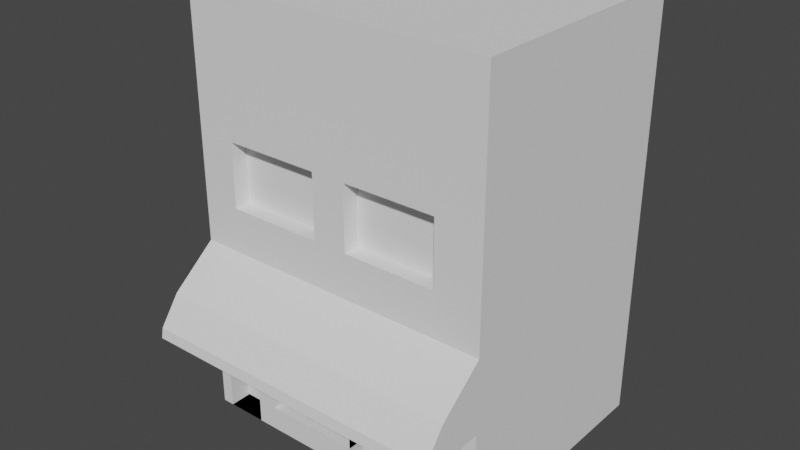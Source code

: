 # Source: StreetShops.blend  (saved by Blender 3.2.14; exported with 4.5.12 LTS)
import bpy
from mathutils import Matrix  # noqa: F401  (used for matrix-valued properties, if any)

bpy.ops.wm.read_factory_settings(use_empty=True)
scene = bpy.context.scene
scene.name = 'Scene'

# ---- collections
col_street_shops = bpy.data.collections.new('Street Shops'); scene.collection.children.link(col_street_shops)

# ---- world
world_world = bpy.data.worlds.new('World'); scene.world = world_world
world_world.use_nodes = True; world_world.node_tree.nodes.clear()
_N = world_world.node_tree.nodes; _L = world_world.node_tree.links
n0 = _N.new('ShaderNodeOutputWorld'); n0.name = 'World Output'; n0.location = (300, 300)
n1 = _N.new('ShaderNodeBackground'); n1.name = 'Background'; n1.location = (10, 300)
n1.inputs[0].default_value = (0.05088, 0.05088, 0.05088, 1.0)
_L.new(n1.outputs[0], n0.inputs[0])
n0.is_active_output = True
world_world.color = (0.05088, 0.05088, 0.05088)
world_world.use_sun_shadow = False
world_world.sun_shadow_jitter_overblur = 0.0

# ---- meshes
me_cube_005 = bpy.data.meshes.new('Cube.005')
me_cube_005.from_pydata([(1.601, -1.0, -2.283), (1.601, -1.0, 3.135), (1.601, 2.136, -2.283), (1.601, 2.136, 3.135), (5.532, -1.0, -2.283), (5.532, -1.0, 3.135), (5.532, 2.136, -2.283), (5.532, 2.136, 3.135), (1.601, -1.0, -1.975), (1.601, 2.136, -1.975), (5.532, 2.136, -1.975), (5.532, -1.0, -1.975), (1.601, -1.0, -0.8999), (1.601, 2.136, -0.8999), (5.532, 2.136, -0.8999), (5.532, -1.0, -0.8999), (1.601, -1.0, 0.03451), (1.601, 2.136, 0.03451), (5.532, 2.136, 0.03451), (5.532, -1.0, 0.03451), (1.601, -1.0, 0.5973), (1.601, 2.136, 0.5973), (5.532, 2.136, 0.5973), (5.532, -1.0, 0.5973), (1.601, -1.0, 1.418), (1.601, 2.136, 1.418), (5.532, 2.136, 1.418), (5.532, -1.0, 1.418), (2.089, 2.136, -2.283), (2.089, 2.136, 3.135), (2.089, -1.0, -2.283), (2.089, -1.0, 3.135), (3.757, -0.8149, -1.975), (2.089, 2.136, -1.975), (2.089, -1.0, -0.8999), (2.089, 2.136, -0.8999), (2.089, -1.0, 0.03451), (2.089, 2.136, 0.03451), (2.089, -1.0, 0.5973), (2.089, 2.136, 0.5973), (2.089, -1.0, 1.418), (2.089, 2.136, 1.418), (3.322, 2.136, 3.135), (3.322, -1.0, -2.283), (3.322, 2.136, -1.975), (3.322, 2.136, -0.8999), (3.322, 2.136, 0.03451), (3.322, 2.136, 0.5973), (3.322, 2.136, 1.418), (3.322, 2.136, -2.283), (3.322, -1.0, 3.135), (3.322, -1.0, -1.975), (3.322, -1.0, -0.8999), (3.322, -1.0, 0.03451), (3.322, -1.0, 0.5973), (3.322, -1.0, 1.418), (3.757, 2.136, 3.135), (3.757, -1.0, -2.283), (3.757, 2.136, -1.975), (3.757, 2.136, -0.8999), (3.757, 2.136, 0.03451), (3.757, 2.136, 0.5973), (3.757, 2.136, 1.418), (3.757, 2.136, -2.283), (3.757, -1.0, 3.135), (3.757, -1.0, -1.975), (3.757, -1.0, -0.8999), (3.757, -1.0, 0.03451), (3.757, -1.0, 0.5973), (3.757, -1.0, 1.418), (4.944, 2.136, 3.135), (4.944, -1.0, -2.283), (4.944, 2.136, -1.975), (4.944, 2.136, -0.8999), (4.944, 2.136, 0.03451), (4.944, 2.136, 0.5973), (4.944, 2.136, 1.418), (4.944, 2.136, -2.283), (4.944, -1.0, 3.135), (4.944, -1.0, -1.975), (4.944, -1.0, -0.8999), (4.944, -1.0, 0.03451), (4.944, -1.0, 0.5973), (4.944, -1.0, 1.418), (3.322, -0.7864, 0.5973), (2.089, -0.7864, 0.5973), (3.322, -0.7864, 1.418), (2.089, -0.7864, 1.418), (4.944, -0.7864, 0.5973), (3.757, -0.7864, 0.5973), (4.944, -0.7864, 1.418), (3.757, -0.7864, 1.418), (5.532, -1.576, -0.4327), (5.532, -1.855, -0.9211), (2.089, -1.855, -0.9211), (1.601, -1.855, -0.9211), (1.601, -1.576, -0.4327), (2.089, -1.576, -0.4327), (3.322, -1.855, -0.9211), (3.322, -1.576, -0.4327), (3.757, -1.855, -0.9211), (3.757, -1.576, -0.4327), (4.944, -1.855, -0.9211), (4.944, -1.576, -0.4327), (1.601, 2.136, -0.683), (5.532, 2.136, -0.683), (5.532, -1.0, -0.683), (1.601, -1.0, -0.683), (2.089, 2.136, -0.683), (3.322, 2.136, -0.683), (3.757, 2.136, -0.683), (4.944, 2.136, -0.683), (5.532, -1.831, -0.7915), (1.601, -1.831, -0.7915), (2.089, -1.831, -0.7915), (3.322, -1.831, -0.7915), (3.757, -1.831, -0.7915), (4.944, -1.831, -0.7915), (1.75, 2.136, -2.283), (1.75, -1.0, 3.135), (1.75, -1.0, -1.975), (1.75, -1.0, -0.8999), (1.75, -1.0, 0.03451), (1.75, -1.0, 0.5973), (1.75, -1.0, 1.418), (1.75, 2.136, 3.135), (1.75, -1.0, -2.283), (1.75, 2.136, -1.975), (1.75, 2.136, -0.8999), (1.75, 2.136, 0.03451), (1.75, 2.136, 0.5973), (1.75, 2.136, 1.418), (1.75, -1.855, -0.9211), (1.75, -1.576, -0.4327), (1.75, -1.831, -0.7915), (1.75, 2.136, -0.683), (2.27, 2.136, -2.283), (2.27, -1.0, 3.135), (2.27, -1.0, -1.975), (2.27, -1.0, -0.8999), (2.27, -1.0, 0.03451), (2.27, -1.0, 0.5973), (2.27, -1.0, 1.418), (2.27, 2.136, 3.135), (2.27, -1.0, -2.283), (2.27, 2.136, -1.975), (2.27, 2.136, -0.8999), (2.27, 2.136, 0.03451), (2.27, 2.136, 0.5973), (2.27, 2.136, 1.418), (2.27, -0.7864, 0.5973), (2.27, -0.7864, 1.418), (2.27, -1.855, -0.9211), (2.27, -1.576, -0.4327), (2.27, -1.831, -0.7915), (2.27, 2.136, -0.683), (2.538, 2.136, 3.135), (2.538, -1.0, -2.283), (2.538, 2.136, -1.975), (2.538, 2.136, -0.8999), (2.538, 2.136, 0.03451), (2.538, 2.136, 0.5973), (2.538, 2.136, 1.418), (2.538, 2.136, -0.683), (2.538, 2.136, -2.283), (2.538, -1.0, 3.135), (2.538, -1.0, -1.975), (2.538, -1.0, -0.8999), (2.538, -1.0, 0.03451), (2.538, -1.0, 0.5973), (2.538, -1.0, 1.418), (2.538, -0.7864, 0.5973), (2.538, -0.7864, 1.418), (2.538, -1.855, -0.9211), (2.538, -1.576, -0.4327), (2.538, -1.831, -0.7915), (4.318, 2.136, -2.283), (4.318, -1.0, 3.135), (4.318, -1.0, -1.975), (4.318, -1.0, -0.8999), (4.318, -1.0, 0.03451), (4.318, -1.0, 0.5973), (4.318, -1.0, 1.418), (4.318, 2.136, 3.135), (4.318, -1.0, -2.283), (4.318, 2.136, -1.975), (4.318, 2.136, -0.8999), (4.318, 2.136, 0.03451), (4.318, 2.136, 0.5973), (4.318, 2.136, 1.418), (4.318, -0.7864, 0.5973), (4.318, -0.7864, 1.418), (4.318, -1.855, -0.9211), (4.318, -1.576, -0.4327), (4.318, -1.831, -0.7915), (4.318, 2.136, -0.683), (5.336, 2.136, 3.135), (5.336, -1.0, -2.283), (5.336, 2.136, -1.975), (5.336, 2.136, -0.8999), (5.336, 2.136, 0.03451), (5.336, 2.136, 0.5973), (5.336, 2.136, 1.418), (5.336, 2.136, -2.283), (5.336, -1.0, 3.135), (5.336, -1.0, -1.975), (5.336, -1.0, -0.8999), (5.336, -1.0, 0.03451), (5.336, -1.0, 0.5973), (5.336, -1.0, 1.418), (5.336, -1.855, -0.9211), (5.336, -1.576, -0.4327), (5.336, -1.831, -0.7915), (5.336, 2.136, -0.683), (1.75, -0.7142, -2.283), (2.089, -0.7142, -2.283), (2.27, -0.7142, -1.975), (2.089, -0.7142, -1.975), (2.27, -0.7142, -0.8999), (2.089, -0.7142, -0.8999), (1.75, -0.7142, -1.975), (1.75, -0.7142, -0.8999), (2.27, -0.7142, -2.283), (3.322, -0.8149, -1.975), (3.757, -0.8149, -0.8999), (3.322, -0.8149, -0.8999), (2.538, -0.8149, -1.975), (2.538, -0.8149, -0.8999), (4.318, -0.7307, -1.975), (3.757, -0.7307, -1.975), (4.318, -0.7307, -0.8999), (3.757, -0.7307, -0.8999), (3.757, -0.7307, -2.283), (4.318, -0.7307, -2.283), (5.336, -0.857, -1.975), (4.944, -0.857, -1.975), (5.336, -0.857, -0.8999), (4.944, -0.857, -0.8999), (4.318, -0.857, -1.975), (4.318, -0.857, -0.8999)], [], [(24, 1, 3, 25), (202, 196, 7, 26), (26, 7, 5, 27), (124, 119, 1, 24), (203, 6, 4, 197), (125, 3, 1, 119), (126, 120, 8, 0), (6, 10, 11, 4), (203, 198, 10, 6), (0, 8, 9, 2), (120, 121, 12, 8), (10, 14, 15, 11), (198, 199, 14, 10), (8, 12, 13, 9), (122, 16, 96, 133), (105, 18, 19, 106), (213, 200, 18, 105), (107, 16, 17, 104), (122, 123, 20, 16), (18, 22, 23, 19), (200, 201, 22, 18), (16, 20, 21, 17), (123, 124, 24, 20), (22, 26, 27, 23), (201, 202, 26, 22), (20, 24, 25, 21), (130, 131, 41, 39), (182, 69, 91, 191), (129, 130, 39, 37), (140, 141, 38, 36), (135, 129, 37, 108), (107, 12, 95, 113), (127, 128, 35, 33), (120, 126, 214, 220), (118, 127, 33, 28), (30, 144, 222, 215), (143, 29, 31, 137), (118, 28, 30, 126), (142, 137, 31, 40), (131, 125, 29, 41), (69, 64, 50, 55), (56, 42, 50, 64), (57, 65, 51, 43), (167, 166, 226, 227), (207, 81, 103, 211), (67, 68, 54, 53), (68, 69, 55, 54), (161, 162, 48, 47), (160, 161, 47, 46), (163, 160, 46, 109), (158, 159, 45, 44), (164, 158, 44, 49), (164, 49, 43, 157), (162, 156, 42, 48), (82, 83, 90, 88), (180, 181, 68, 67), (121, 34, 94, 132), (184, 178, 228, 233), (65, 57, 232, 229), (183, 56, 64, 177), (182, 177, 64, 69), (47, 48, 62, 61), (46, 47, 61, 60), (109, 46, 60, 110), (44, 45, 59, 58), (49, 44, 58, 63), (49, 63, 57, 43), (48, 42, 56, 62), (209, 204, 78, 83), (196, 70, 78, 204), (197, 205, 79, 71), (205, 206, 236, 234), (167, 52, 98, 173), (207, 208, 82, 81), (208, 209, 83, 82), (188, 189, 76, 75), (187, 188, 75, 74), (195, 187, 74, 111), (185, 186, 73, 72), (176, 185, 72, 77), (176, 77, 71, 184), (189, 183, 70, 76), (150, 151, 87, 85), (190, 191, 91, 89), (142, 40, 87, 151), (169, 54, 84, 171), (69, 68, 89, 91), (40, 38, 85, 87), (54, 55, 86, 84), (181, 82, 88, 190), (134, 133, 96, 113), (154, 153, 97, 114), (116, 101, 99, 115), (194, 193, 101, 116), (212, 211, 103, 117), (52, 66, 100, 98), (140, 36, 97, 153), (179, 80, 102, 192), (106, 19, 92, 112), (67, 53, 99, 101), (206, 15, 93, 210), (180, 67, 101, 193), (15, 106, 112, 93), (210, 212, 117, 102), (192, 194, 116, 100), (100, 116, 115, 98), (152, 154, 114, 94), (132, 134, 113, 95), (186, 195, 111, 73), (45, 109, 110, 59), (159, 163, 109, 45), (16, 107, 113, 96), (128, 135, 108, 35), (12, 107, 104, 13), (199, 213, 105, 14), (14, 105, 106, 15), (13, 104, 135, 128), (94, 114, 134, 132), (114, 97, 133, 134), (12, 121, 132, 95), (25, 3, 125, 131), (2, 118, 126, 0), (2, 9, 127, 118), (9, 13, 128, 127), (104, 17, 129, 135), (17, 21, 130, 129), (21, 25, 131, 130), (38, 40, 124, 123), (36, 38, 123, 122), (36, 122, 133, 97), (139, 34, 219, 218), (138, 139, 218, 216), (29, 125, 119, 31), (40, 31, 119, 124), (35, 108, 155, 146), (173, 175, 154, 152), (168, 140, 153, 174), (175, 174, 153, 154), (38, 141, 150, 85), (170, 142, 151, 172), (171, 172, 151, 150), (34, 139, 152, 94), (41, 29, 143, 149), (28, 136, 144, 30), (28, 33, 145, 136), (33, 35, 146, 145), (108, 37, 147, 155), (37, 39, 148, 147), (39, 41, 149, 148), (170, 165, 137, 142), (156, 143, 137, 165), (157, 166, 138, 144), (166, 167, 139, 138), (168, 169, 141, 140), (53, 54, 169, 168), (51, 65, 32, 223), (43, 51, 166, 157), (42, 156, 165, 50), (55, 50, 165, 170), (84, 86, 172, 171), (55, 170, 172, 86), (115, 99, 174, 175), (53, 168, 174, 99), (98, 115, 175, 173), (146, 155, 163, 159), (141, 169, 171, 150), (139, 167, 173, 152), (149, 143, 156, 162), (136, 164, 157, 144), (136, 145, 158, 164), (145, 146, 159, 158), (155, 147, 160, 163), (147, 148, 161, 160), (148, 149, 162, 161), (59, 110, 195, 186), (102, 117, 194, 192), (81, 180, 193, 103), (66, 179, 192, 100), (117, 103, 193, 194), (68, 181, 190, 89), (88, 90, 191, 190), (62, 56, 183, 189), (63, 176, 184, 57), (63, 58, 185, 176), (58, 59, 186, 185), (110, 60, 187, 195), (60, 61, 188, 187), (61, 62, 189, 188), (83, 78, 177, 182), (70, 183, 177, 78), (71, 79, 178, 184), (178, 79, 235, 238), (81, 82, 181, 180), (83, 182, 191, 90), (73, 111, 213, 199), (93, 112, 212, 210), (80, 206, 210, 102), (112, 92, 211, 212), (23, 27, 209, 208), (19, 23, 208, 207), (11, 15, 206, 205), (4, 11, 205, 197), (7, 196, 204, 5), (27, 5, 204, 209), (19, 207, 211, 92), (75, 76, 202, 201), (74, 75, 201, 200), (111, 74, 200, 213), (72, 73, 199, 198), (77, 72, 198, 203), (77, 203, 197, 71), (76, 70, 196, 202), (216, 218, 219, 217), (222, 216, 217, 215), (217, 219, 221, 220), (215, 217, 220, 214), (126, 30, 215, 214), (144, 138, 216, 222), (34, 121, 221, 219), (121, 120, 220, 221), (32, 224, 225, 223), (223, 225, 227, 226), (166, 51, 223, 226), (65, 66, 224, 32), (66, 52, 225, 224), (52, 167, 227, 225), (228, 230, 231, 229), (233, 228, 229, 232), (179, 66, 231, 230), (66, 65, 229, 231), (57, 184, 233, 232), (178, 179, 230, 228), (234, 236, 237, 235), (235, 237, 239, 238), (206, 80, 237, 236), (80, 179, 239, 237), (79, 205, 234, 235), (179, 178, 238, 239)])
_uv = me_cube_005.uv_layers.new(name='UVMap')
_uv.uv.foreach_set('vector', [0.5458, 0.0, 0.625, 0.0, 0.625, 0.25, 0.5458, 0.25, 0.5458, 0.4875, 0.625, 0.4875, 0.625, 0.5, 0.5458, 0.5, 0.5458, 0.5, 0.625, 0.5, 0.625, 0.75, 0.5458, 0.75, 0.5458, 0.9905, 0.625, 0.9905, 0.625, 1.0, 0.5458, 1.0, 0.3625, 0.5, 0.375, 0.5, 0.375, 0.75, 0.3625, 0.75, 0.8655, 0.5, 0.875, 0.5, 0.875, 0.75, 0.8655, 0.75, 0.375, 0.9905, 0.3892, 0.9905, 0.3892, 1.0, 0.375, 1.0, 0.375, 0.5, 0.3892, 0.5, 0.3892, 0.75, 0.375, 0.75, 0.375, 0.4875, 0.3892, 0.4875, 0.3892, 0.5, 0.375, 0.5, 0.375, 0.0, 0.3892, 0.0, 0.3892, 0.25, 0.375, 0.25, 0.3892, 0.9905, 0.4388, 0.9905, 0.4388, 1.0, 0.3892, 1.0, 0.3892, 0.5, 0.4388, 0.5, 0.4388, 0.75, 0.3892, 0.75, 0.3892, 0.4875, 0.4388, 0.4875, 0.4388, 0.5, 0.3892, 0.5, 0.3892, 0.0, 0.4388, 0.0, 0.4388, 0.25, 0.3892, 0.25, 0.4819, 0.9905, 0.4819, 1.0, 0.4819, 1.0, 0.4819, 0.9905, 0.4488, 0.5, 0.4819, 0.5, 0.4819, 0.75, 0.4488, 0.75, 0.4488, 0.4875, 0.4819, 0.4875, 0.4819, 0.5, 0.4488, 0.5, 0.4488, 0.0, 0.4819, 0.0, 0.4819, 0.25, 0.4488, 0.25, 0.4819, 0.9905, 0.5079, 0.9905, 0.5079, 1.0, 0.4819, 1.0, 0.4819, 0.5, 0.5079, 0.5, 0.5079, 0.75, 0.4819, 0.75, 0.4819, 0.4875, 0.5079, 0.4875, 0.5079, 0.5, 0.4819, 0.5, 0.4819, 0.0, 0.5079, 0.0, 0.5079, 0.25, 0.4819, 0.25, 0.5079, 0.9905, 0.5458, 0.9905, 0.5458, 1.0, 0.5079, 1.0, 0.5079, 0.5, 0.5458, 0.5, 0.5458, 0.75, 0.5079, 0.75, 0.5079, 0.4875, 0.5458, 0.4875, 0.5458, 0.5, 0.5079, 0.5, 0.5079, 0.0, 0.5458, 0.0, 0.5458, 0.25, 0.5079, 0.25, 0.5079, 0.2595, 0.5458, 0.2595, 0.5458, 0.2811, 0.5079, 0.2811, 0.5458, 0.8272, 0.5458, 0.8628, 0.5458, 0.8628, 0.5458, 0.8272, 0.4819, 0.2595, 0.5079, 0.2595, 0.5079, 0.2811, 0.4819, 0.2811, 0.4819, 0.9574, 0.5079, 0.9574, 0.5079, 0.9689, 0.4819, 0.9689, 0.4488, 0.2595, 0.4819, 0.2595, 0.4819, 0.2811, 0.4488, 0.2811, 0.4488, 0.0, 0.4388, 0.0, 0.4388, 0.0, 0.4488, 0.0, 0.3892, 0.2595, 0.4388, 0.2595, 0.4388, 0.2811, 0.3892, 0.2811, 0.3892, 0.9905, 0.375, 0.9905, 0.375, 0.9905, 0.3892, 0.9905, 0.375, 0.2595, 0.3892, 0.2595, 0.3892, 0.2811, 0.375, 0.2811, 0.1561, 0.75, 0.1676, 0.75, 0.1676, 0.75, 0.1561, 0.75, 0.8324, 0.5, 0.8439, 0.5, 0.8439, 0.75, 0.8324, 0.75, 0.1345, 0.5, 0.1561, 0.5, 0.1561, 0.75, 0.1345, 0.75, 0.5458, 0.9574, 0.625, 0.9574, 0.625, 0.9689, 0.5458, 0.9689, 0.5458, 0.2595, 0.625, 0.2595, 0.625, 0.2811, 0.5458, 0.2811, 0.5458, 0.8628, 0.625, 0.8628, 0.625, 0.8905, 0.5458, 0.8905, 0.7378, 0.5, 0.7655, 0.5, 0.7655, 0.75, 0.7378, 0.75, 0.375, 0.8628, 0.3892, 0.8628, 0.3892, 0.8905, 0.375, 0.8905, 0.4388, 0.9404, 0.3892, 0.9404, 0.3892, 0.9404, 0.4388, 0.9404, 0.4819, 0.7625, 0.4819, 0.7874, 0.4819, 0.7874, 0.4819, 0.7625, 0.4819, 0.8628, 0.5079, 0.8628, 0.5079, 0.8905, 0.4819, 0.8905, 0.5079, 0.8628, 0.5458, 0.8628, 0.5458, 0.8905, 0.5079, 0.8905, 0.5079, 0.3096, 0.5458, 0.3096, 0.5458, 0.3595, 0.5079, 0.3595, 0.4819, 0.3096, 0.5079, 0.3096, 0.5079, 0.3595, 0.4819, 0.3595, 0.4488, 0.3096, 0.4819, 0.3096, 0.4819, 0.3595, 0.4488, 0.3595, 0.3892, 0.3096, 0.4388, 0.3096, 0.4388, 0.3595, 0.3892, 0.3595, 0.375, 0.3096, 0.3892, 0.3096, 0.3892, 0.3595, 0.375, 0.3595, 0.1846, 0.5, 0.2345, 0.5, 0.2345, 0.75, 0.1846, 0.75, 0.5458, 0.3096, 0.625, 0.3096, 0.625, 0.3595, 0.5458, 0.3595, 0.5079, 0.7874, 0.5458, 0.7874, 0.5458, 0.7874, 0.5079, 0.7874, 0.4819, 0.8272, 0.5079, 0.8272, 0.5079, 0.8628, 0.4819, 0.8628, 0.4388, 0.9905, 0.4388, 0.9689, 0.4388, 0.9689, 0.4388, 0.9905, 0.375, 0.8272, 0.3892, 0.8272, 0.3892, 0.8272, 0.375, 0.8272, 0.3892, 0.8628, 0.375, 0.8628, 0.375, 0.8628, 0.3892, 0.8628, 0.7022, 0.5, 0.7378, 0.5, 0.7378, 0.75, 0.7022, 0.75, 0.5458, 0.8272, 0.625, 0.8272, 0.625, 0.8628, 0.5458, 0.8628, 0.5079, 0.3595, 0.5458, 0.3595, 0.5458, 0.3872, 0.5079, 0.3872, 0.4819, 0.3595, 0.5079, 0.3595, 0.5079, 0.3872, 0.4819, 0.3872, 0.4488, 0.3595, 0.4819, 0.3595, 0.4819, 0.3872, 0.4488, 0.3872, 0.3892, 0.3595, 0.4388, 0.3595, 0.4388, 0.3872, 0.3892, 0.3872, 0.375, 0.3595, 0.3892, 0.3595, 0.3892, 0.3872, 0.375, 0.3872, 0.2345, 0.5, 0.2622, 0.5, 0.2622, 0.75, 0.2345, 0.75, 0.5458, 0.3595, 0.625, 0.3595, 0.625, 0.3872, 0.5458, 0.3872, 0.5458, 0.7625, 0.625, 0.7625, 0.625, 0.7874, 0.5458, 0.7874, 0.6375, 0.5, 0.6624, 0.5, 0.6624, 0.75, 0.6375, 0.75, 0.375, 0.7625, 0.3892, 0.7625, 0.3892, 0.7874, 0.375, 0.7874, 0.3892, 0.7625, 0.4388, 0.7625, 0.4388, 0.7625, 0.3892, 0.7625, 0.4388, 0.9404, 0.4388, 0.8905, 0.4388, 0.8905, 0.4388, 0.9404, 0.4819, 0.7625, 0.5079, 0.7625, 0.5079, 0.7874, 0.4819, 0.7874, 0.5079, 0.7625, 0.5458, 0.7625, 0.5458, 0.7874, 0.5079, 0.7874, 0.5079, 0.4228, 0.5458, 0.4228, 0.5458, 0.4626, 0.5079, 0.4626, 0.4819, 0.4228, 0.5079, 0.4228, 0.5079, 0.4626, 0.4819, 0.4626, 0.4488, 0.4228, 0.4819, 0.4228, 0.4819, 0.4626, 0.4488, 0.4626, 0.3892, 0.4228, 0.4388, 0.4228, 0.4388, 0.4626, 0.3892, 0.4626, 0.375, 0.4228, 0.3892, 0.4228, 0.3892, 0.4626, 0.375, 0.4626, 0.2978, 0.5, 0.3376, 0.5, 0.3376, 0.75, 0.2978, 0.75, 0.5458, 0.4228, 0.625, 0.4228, 0.625, 0.4626, 0.5458, 0.4626, 0.5079, 0.9574, 0.5458, 0.9574, 0.5458, 0.9689, 0.5079, 0.9689, 0.5079, 0.8272, 0.5458, 0.8272, 0.5458, 0.8628, 0.5079, 0.8628, 0.5458, 0.9574, 0.5458, 0.9689, 0.5458, 0.9689, 0.5458, 0.9574, 0.5079, 0.9404, 0.5079, 0.8905, 0.5079, 0.8905, 0.5079, 0.9404, 0.5458, 0.8628, 0.5079, 0.8628, 0.5079, 0.8628, 0.5458, 0.8628, 0.5458, 0.9689, 0.5079, 0.9689, 0.5079, 0.9689, 0.5458, 0.9689, 0.5079, 0.8905, 0.5458, 0.8905, 0.5458, 0.8905, 0.5079, 0.8905, 0.5079, 0.8272, 0.5079, 0.7874, 0.5079, 0.7874, 0.5079, 0.8272, 0.4488, 0.9905, 0.4819, 0.9905, 0.4819, 1.0, 0.4488, 1.0, 0.4488, 0.9574, 0.4819, 0.9574, 0.4819, 0.9689, 0.4488, 0.9689, 0.4488, 0.8628, 0.4819, 0.8628, 0.4819, 0.8905, 0.4488, 0.8905, 0.4488, 0.8272, 0.4819, 0.8272, 0.4819, 0.8628, 0.4488, 0.8628, 0.4488, 0.7625, 0.4819, 0.7625, 0.4819, 0.7874, 0.4488, 0.7874, 0.4388, 0.8905, 0.4388, 0.8628, 0.4388, 0.8628, 0.4388, 0.8905, 0.4819, 0.9574, 0.4819, 0.9689, 0.4819, 0.9689, 0.4819, 0.9574, 0.4388, 0.8272, 0.4388, 0.7874, 0.4388, 0.7874, 0.4388, 0.8272, 0.4488, 0.75, 0.4819, 0.75, 0.4819, 0.75, 0.4488, 0.75, 0.4819, 0.8628, 0.4819, 0.8905, 0.4819, 0.8905, 0.4819, 0.8628, 0.4388, 0.7625, 0.4388, 0.75, 0.4388, 0.75, 0.4388, 0.7625, 0.4819, 0.8272, 0.4819, 0.8628, 0.4819, 0.8628, 0.4819, 0.8272, 0.4388, 0.75, 0.4488, 0.75, 0.4488, 0.75, 0.4388, 0.75, 0.4388, 0.7625, 0.4488, 0.7625, 0.4488, 0.7874, 0.4388, 0.7874, 0.4388, 0.8272, 0.4488, 0.8272, 0.4488, 0.8628, 0.4388, 0.8628, 0.4388, 0.8628, 0.4488, 0.8628, 0.4488, 0.8905, 0.4388, 0.8905, 0.4388, 0.9574, 0.4488, 0.9574, 0.4488, 0.9689, 0.4388, 0.9689, 0.4388, 0.9905, 0.4488, 0.9905, 0.4488, 1.0, 0.4388, 1.0, 0.4388, 0.4228, 0.4488, 0.4228, 0.4488, 0.4626, 0.4388, 0.4626, 0.4388, 0.3595, 0.4488, 0.3595, 0.4488, 0.3872, 0.4388, 0.3872, 0.4388, 0.3096, 0.4488, 0.3096, 0.4488, 0.3595, 0.4388, 0.3595, 0.4819, 0.0, 0.4488, 0.0, 0.4488, 0.0, 0.4819, 0.0, 0.4388, 0.2595, 0.4488, 0.2595, 0.4488, 0.2811, 0.4388, 0.2811, 0.4388, 0.0, 0.4488, 0.0, 0.4488, 0.25, 0.4388, 0.25, 0.4388, 0.4875, 0.4488, 0.4875, 0.4488, 0.5, 0.4388, 0.5, 0.4388, 0.5, 0.4488, 0.5, 0.4488, 0.75, 0.4388, 0.75, 0.4388, 0.25, 0.4488, 0.25, 0.4488, 0.2595, 0.4388, 0.2595, 0.4388, 0.9689, 0.4488, 0.9689, 0.4488, 0.9905, 0.4388, 0.9905, 0.4488, 0.9689, 0.4819, 0.9689, 0.4819, 0.9905, 0.4488, 0.9905, 0.4388, 1.0, 0.4388, 0.9905, 0.4388, 0.9905, 0.4388, 1.0, 0.5458, 0.25, 0.625, 0.25, 0.625, 0.2595, 0.5458, 0.2595, 0.125, 0.5, 0.1345, 0.5, 0.1345, 0.75, 0.125, 0.75, 0.375, 0.25, 0.3892, 0.25, 0.3892, 0.2595, 0.375, 0.2595, 0.3892, 0.25, 0.4388, 0.25, 0.4388, 0.2595, 0.3892, 0.2595, 0.4488, 0.25, 0.4819, 0.25, 0.4819, 0.2595, 0.4488, 0.2595, 0.4819, 0.25, 0.5079, 0.25, 0.5079, 0.2595, 0.4819, 0.2595, 0.5079, 0.25, 0.5458, 0.25, 0.5458, 0.2595, 0.5079, 0.2595, 0.5079, 0.9689, 0.5458, 0.9689, 0.5458, 0.9905, 0.5079, 0.9905, 0.4819, 0.9689, 0.5079, 0.9689, 0.5079, 0.9905, 0.4819, 0.9905, 0.4819, 0.9689, 0.4819, 0.9905, 0.4819, 0.9905, 0.4819, 0.9689, 0.4388, 0.9574, 0.4388, 0.9689, 0.4388, 0.9689, 0.4388, 0.9574, 0.3892, 0.9574, 0.4388, 0.9574, 0.4388, 0.9574, 0.3892, 0.9574, 0.8439, 0.5, 0.8655, 0.5, 0.8655, 0.75, 0.8439, 0.75, 0.5458, 0.9689, 0.625, 0.9689, 0.625, 0.9905, 0.5458, 0.9905, 0.4388, 0.2811, 0.4488, 0.2811, 0.4488, 0.2926, 0.4388, 0.2926, 0.4388, 0.9404, 0.4488, 0.9404, 0.4488, 0.9574, 0.4388, 0.9574, 0.4819, 0.9404, 0.4819, 0.9574, 0.4819, 0.9574, 0.4819, 0.9404, 0.4488, 0.9404, 0.4819, 0.9404, 0.4819, 0.9574, 0.4488, 0.9574, 0.5079, 0.9689, 0.5079, 0.9574, 0.5079, 0.9574, 0.5079, 0.9689, 0.5458, 0.9404, 0.5458, 0.9574, 0.5458, 0.9574, 0.5458, 0.9404, 0.5079, 0.9404, 0.5458, 0.9404, 0.5458, 0.9574, 0.5079, 0.9574, 0.4388, 0.9689, 0.4388, 0.9574, 0.4388, 0.9574, 0.4388, 0.9689, 0.5458, 0.2811, 0.625, 0.2811, 0.625, 0.2926, 0.5458, 0.2926, 0.1561, 0.5, 0.1676, 0.5, 0.1676, 0.75, 0.1561, 0.75, 0.375, 0.2811, 0.3892, 0.2811, 0.3892, 0.2926, 0.375, 0.2926, 0.3892, 0.2811, 0.4388, 0.2811, 0.4388, 0.2926, 0.3892, 0.2926, 0.4488, 0.2811, 0.4819, 0.2811, 0.4819, 0.2926, 0.4488, 0.2926, 0.4819, 0.2811, 0.5079, 0.2811, 0.5079, 0.2926, 0.4819, 0.2926, 0.5079, 0.2811, 0.5458, 0.2811, 0.5458, 0.2926, 0.5079, 0.2926, 0.5458, 0.9404, 0.625, 0.9404, 0.625, 0.9574, 0.5458, 0.9574, 0.8154, 0.5, 0.8324, 0.5, 0.8324, 0.75, 0.8154, 0.75, 0.375, 0.9404, 0.3892, 0.9404, 0.3892, 0.9574, 0.375, 0.9574, 0.3892, 0.9404, 0.4388, 0.9404, 0.4388, 0.9574, 0.3892, 0.9574, 0.4819, 0.9404, 0.5079, 0.9404, 0.5079, 0.9574, 0.4819, 0.9574, 0.4819, 0.8905, 0.5079, 0.8905, 0.5079, 0.9404, 0.4819, 0.9404, 0.3892, 0.8905, 0.3892, 0.8628, 0.3892, 0.8628, 0.3892, 0.8905, 0.375, 0.8905, 0.3892, 0.8905, 0.3892, 0.9404, 0.375, 0.9404, 0.7655, 0.5, 0.8154, 0.5, 0.8154, 0.75, 0.7655, 0.75, 0.5458, 0.8905, 0.625, 0.8905, 0.625, 0.9404, 0.5458, 0.9404, 0.5079, 0.8905, 0.5458, 0.8905, 0.5458, 0.9404, 0.5079, 0.9404, 0.5458, 0.8905, 0.5458, 0.9404, 0.5458, 0.9404, 0.5458, 0.8905, 0.4488, 0.8905, 0.4819, 0.8905, 0.4819, 0.9404, 0.4488, 0.9404, 0.4819, 0.8905, 0.4819, 0.9404, 0.4819, 0.9404, 0.4819, 0.8905, 0.4388, 0.8905, 0.4488, 0.8905, 0.4488, 0.9404, 0.4388, 0.9404, 0.4388, 0.2926, 0.4488, 0.2926, 0.4488, 0.3096, 0.4388, 0.3096, 0.5079, 0.9574, 0.5079, 0.9404, 0.5079, 0.9404, 0.5079, 0.9574, 0.4388, 0.9574, 0.4388, 0.9404, 0.4388, 0.9404, 0.4388, 0.9574, 0.5458, 0.2926, 0.625, 0.2926, 0.625, 0.3096, 0.5458, 0.3096, 0.1676, 0.5, 0.1846, 0.5, 0.1846, 0.75, 0.1676, 0.75, 0.375, 0.2926, 0.3892, 0.2926, 0.3892, 0.3096, 0.375, 0.3096, 0.3892, 0.2926, 0.4388, 0.2926, 0.4388, 0.3096, 0.3892, 0.3096, 0.4488, 0.2926, 0.4819, 0.2926, 0.4819, 0.3096, 0.4488, 0.3096, 0.4819, 0.2926, 0.5079, 0.2926, 0.5079, 0.3096, 0.4819, 0.3096, 0.5079, 0.2926, 0.5458, 0.2926, 0.5458, 0.3096, 0.5079, 0.3096, 0.4388, 0.3872, 0.4488, 0.3872, 0.4488, 0.4228, 0.4388, 0.4228, 0.4388, 0.7874, 0.4488, 0.7874, 0.4488, 0.8272, 0.4388, 0.8272, 0.4819, 0.7874, 0.4819, 0.8272, 0.4819, 0.8272, 0.4819, 0.7874, 0.4388, 0.8628, 0.4388, 0.8272, 0.4388, 0.8272, 0.4388, 0.8628, 0.4488, 0.7874, 0.4819, 0.7874, 0.4819, 0.8272, 0.4488, 0.8272, 0.5079, 0.8628, 0.5079, 0.8272, 0.5079, 0.8272, 0.5079, 0.8628, 0.5079, 0.7874, 0.5458, 0.7874, 0.5458, 0.8272, 0.5079, 0.8272, 0.5458, 0.3872, 0.625, 0.3872, 0.625, 0.4228, 0.5458, 0.4228, 0.2622, 0.5, 0.2978, 0.5, 0.2978, 0.75, 0.2622, 0.75, 0.375, 0.3872, 0.3892, 0.3872, 0.3892, 0.4228, 0.375, 0.4228, 0.3892, 0.3872, 0.4388, 0.3872, 0.4388, 0.4228, 0.3892, 0.4228, 0.4488, 0.3872, 0.4819, 0.3872, 0.4819, 0.4228, 0.4488, 0.4228, 0.4819, 0.3872, 0.5079, 0.3872, 0.5079, 0.4228, 0.4819, 0.4228, 0.5079, 0.3872, 0.5458, 0.3872, 0.5458, 0.4228, 0.5079, 0.4228, 0.5458, 0.7874, 0.625, 0.7874, 0.625, 0.8272, 0.5458, 0.8272, 0.6624, 0.5, 0.7022, 0.5, 0.7022, 0.75, 0.6624, 0.75, 0.375, 0.7874, 0.3892, 0.7874, 0.3892, 0.8272, 0.375, 0.8272, 0.3892, 0.8272, 0.3892, 0.7874, 0.3892, 0.7874, 0.3892, 0.8272, 0.4819, 0.7874, 0.5079, 0.7874, 0.5079, 0.8272, 0.4819, 0.8272, 0.5458, 0.7874, 0.5458, 0.8272, 0.5458, 0.8272, 0.5458, 0.7874, 0.4388, 0.4626, 0.4488, 0.4626, 0.4488, 0.4875, 0.4388, 0.4875, 0.4388, 0.75, 0.4488, 0.75, 0.4488, 0.7625, 0.4388, 0.7625, 0.4388, 0.7874, 0.4388, 0.7625, 0.4388, 0.7625, 0.4388, 0.7874, 0.4488, 0.75, 0.4819, 0.75, 0.4819, 0.7625, 0.4488, 0.7625, 0.5079, 0.75, 0.5458, 0.75, 0.5458, 0.7625, 0.5079, 0.7625, 0.4819, 0.75, 0.5079, 0.75, 0.5079, 0.7625, 0.4819, 0.7625, 0.3892, 0.75, 0.4388, 0.75, 0.4388, 0.7625, 0.3892, 0.7625, 0.375, 0.75, 0.3892, 0.75, 0.3892, 0.7625, 0.375, 0.7625, 0.625, 0.5, 0.6375, 0.5, 0.6375, 0.75, 0.625, 0.75, 0.5458, 0.75, 0.625, 0.75, 0.625, 0.7625, 0.5458, 0.7625, 0.4819, 0.75, 0.4819, 0.7625, 0.4819, 0.7625, 0.4819, 0.75, 0.5079, 0.4626, 0.5458, 0.4626, 0.5458, 0.4875, 0.5079, 0.4875, 0.4819, 0.4626, 0.5079, 0.4626, 0.5079, 0.4875, 0.4819, 0.4875, 0.4488, 0.4626, 0.4819, 0.4626, 0.4819, 0.4875, 0.4488, 0.4875, 0.3892, 0.4626, 0.4388, 0.4626, 0.4388, 0.4875, 0.3892, 0.4875, 0.375, 0.4626, 0.3892, 0.4626, 0.3892, 0.4875, 0.375, 0.4875, 0.3376, 0.5, 0.3625, 0.5, 0.3625, 0.75, 0.3376, 0.75, 0.5458, 0.4626, 0.625, 0.4626, 0.625, 0.4875, 0.5458, 0.4875, 0.3892, 0.9574, 0.4388, 0.9574, 0.4388, 0.9689, 0.3892, 0.9689, 0.375, 0.9574, 0.3892, 0.9574, 0.3892, 0.9689, 0.375, 0.9689, 0.3892, 0.9689, 0.4388, 0.9689, 0.4388, 0.9905, 0.3892, 0.9905, 0.375, 0.9689, 0.3892, 0.9689, 0.3892, 0.9905, 0.375, 0.9905, 0.1345, 0.75, 0.1561, 0.75, 0.1561, 0.75, 0.1345, 0.75, 0.375, 0.9574, 0.3892, 0.9574, 0.3892, 0.9574, 0.375, 0.9574, 0.4388, 0.9689, 0.4388, 0.9905, 0.4388, 0.9905, 0.4388, 0.9689, 0.4388, 0.9905, 0.3892, 0.9905, 0.3892, 0.9905, 0.4388, 0.9905, 0.3892, 0.8628, 0.4388, 0.8628, 0.4388, 0.8905, 0.3892, 0.8905, 0.3892, 0.8905, 0.4388, 0.8905, 0.4388, 0.9404, 0.3892, 0.9404, 0.3892, 0.9404, 0.3892, 0.8905, 0.3892, 0.8905, 0.3892, 0.9404, 0.3892, 0.8628, 0.4388, 0.8628, 0.4388, 0.8628, 0.3892, 0.8628, 0.4388, 0.8628, 0.4388, 0.8905, 0.4388, 0.8905, 0.4388, 0.8628, 0.4388, 0.8905, 0.4388, 0.9404, 0.4388, 0.9404, 0.4388, 0.8905, 0.3892, 0.8272, 0.4388, 0.8272, 0.4388, 0.8628, 0.3892, 0.8628, 0.375, 0.8272, 0.3892, 0.8272, 0.3892, 0.8628, 0.375, 0.8628, 0.4388, 0.8272, 0.4388, 0.8628, 0.4388, 0.8628, 0.4388, 0.8272, 0.4388, 0.8628, 0.3892, 0.8628, 0.3892, 0.8628, 0.4388, 0.8628, 0.2622, 0.75, 0.2978, 0.75, 0.2978, 0.75, 0.2622, 0.75, 0.3892, 0.8272, 0.4388, 0.8272, 0.4388, 0.8272, 0.3892, 0.8272, 0.3892, 0.7625, 0.4388, 0.7625, 0.4388, 0.7874, 0.3892, 0.7874, 0.3892, 0.7874, 0.4388, 0.7874, 0.4388, 0.8272, 0.3892, 0.8272, 0.4388, 0.7625, 0.4388, 0.7874, 0.4388, 0.7874, 0.4388, 0.7625, 0.4388, 0.7874, 0.4388, 0.8272, 0.4388, 0.8272, 0.4388, 0.7874, 0.3892, 0.7874, 0.3892, 0.7625, 0.3892, 0.7625, 0.3892, 0.7874, 0.4388, 0.8272, 0.3892, 0.8272, 0.3892, 0.8272, 0.4388, 0.8272])
me_cube_005.update()

# ---- objects
ob_blueprints = bpy.data.objects.new('Blueprints', None)
ob_cube = bpy.data.objects.new('Cube', me_cube_005)

# ---- transforms, parenting, visibility, modifiers, constraints
ob_blueprints.location = (0.171, -5.4e-07, -6.798)
ob_blueprints.rotation_euler = (1.571, -0.0, -0.0)
ob_blueprints.scale = (5.307, 5.307, 5.307)
ob_blueprints.empty_display_type = 'IMAGE'
ob_blueprints.empty_display_size = 5.0
ob_cube.location = (0.0, 0.0, 0.0)

# ---- collection membership
col_street_shops.objects.link(ob_blueprints)
col_street_shops.objects.link(ob_cube)

# ---- scene / render settings (as saved in the file)
scene.frame_start = 1; scene.frame_end = 250; scene.frame_set(1)
scene.render.engine = 'BLENDER_EEVEE_NEXT'
scene.cycles.sampling_pattern = 'TABULATED_SOBOL'
scene.cycles.use_light_tree = False
scene.view_settings.view_transform = 'Filmic'
bpy.context.view_layer.update()

# ---- added for rendering (the .blend has no active camera and no usable light): camera, sun
cam_auto = bpy.data.cameras.new('AutoCamera')
cam_auto.lens = 50.0
cam_auto.sensor_width = 36.0
cam_auto.clip_end = 1000.0
ob_auto_camera = bpy.data.objects.new('AutoCamera', cam_auto)
scene.collection.objects.link(ob_auto_camera)
ob_auto_camera.location = (10.7768, -8.51233, 6.19441)
ob_auto_camera.rotation_euler = (1.09748, -7.21219e-08, 0.694738)
scene.camera = ob_auto_camera
light_auto_sun = bpy.data.lights.new('AutoSun', 'SUN')
light_auto_sun.energy = 3.0
light_auto_sun.angle = 0.0523599
ob_auto_sun = bpy.data.objects.new('AutoSun', light_auto_sun)
scene.collection.objects.link(ob_auto_sun)
ob_auto_sun.rotation_euler = (0.872665, 0.174533, 0.523599)
bpy.context.view_layer.update()
